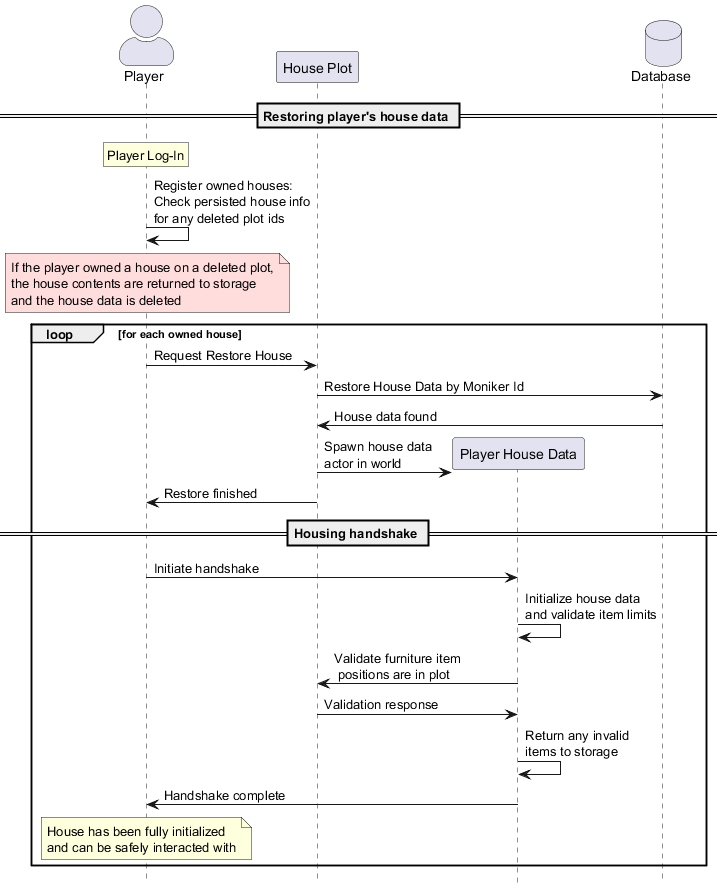

The diagram above was rendered by PlantUML. Its source (embedded in the PNG):
@startuml
hide footbox
skinparam actorStyle awesome
actor Player

participant "House Plot" as Plot 
participant "Player House Data" as Data
database "Database" as Database

== Restoring player's house data ==
rnote over Player : Player Log-In
Player -> Player: Register owned houses:\nCheck persisted house info\nfor any deleted plot ids
note over Player #FFDDDD: If the player owned a house on a deleted plot,\nthe house contents are returned to storage\nand the house data is deleted
loop for each owned house
Player -> Plot : Request Restore House
Plot -> Database : Restore House Data by Moniker Id
Database -> Plot : House data found
Plot -> Data ** : Spawn house data \nactor in world
Plot -> Player : Restore finished


== Housing handshake ==
Player -> Data : Initiate handshake
Data -> Data : Initialize house data\nand validate item limits
Data -> Plot : Validate furniture item\n positions are in plot
Plot -> Data : Validation response
Data -> Data : Return any invalid\nitems to storage
Data -> Player : Handshake complete
note over Player: House has been fully initialized\nand can be safely interacted with
end

@enduml